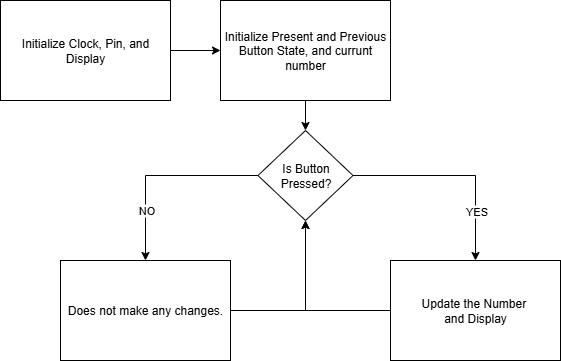

The diagram above was exported from draw.io. Its source (the exported page's mxGraphModel, read from the mxfile embedded in the PNG):
<mxGraphModel dx="1152" dy="589" grid="1" gridSize="10" guides="1" tooltips="1" connect="1" arrows="1" fold="1" page="1" pageScale="1" pageWidth="827" pageHeight="1169" math="0" shadow="0">
  <root>
    <mxCell id="0" />
    <mxCell id="1" parent="0" />
    <mxCell id="TGCKMndVRWpRlbvmN73K-7" value="" style="edgeStyle=orthogonalEdgeStyle;rounded=0;orthogonalLoop=1;jettySize=auto;html=1;" edge="1" parent="1" source="TGCKMndVRWpRlbvmN73K-1" target="TGCKMndVRWpRlbvmN73K-5">
      <mxGeometry relative="1" as="geometry" />
    </mxCell>
    <mxCell id="TGCKMndVRWpRlbvmN73K-1" value="Initialize Clock, Pin, and Display" style="rounded=0;whiteSpace=wrap;html=1;" vertex="1" parent="1">
      <mxGeometry x="140" y="410" width="170" height="100" as="geometry" />
    </mxCell>
    <mxCell id="TGCKMndVRWpRlbvmN73K-9" value="" style="edgeStyle=orthogonalEdgeStyle;rounded=0;orthogonalLoop=1;jettySize=auto;html=1;" edge="1" parent="1" source="TGCKMndVRWpRlbvmN73K-5" target="TGCKMndVRWpRlbvmN73K-8">
      <mxGeometry relative="1" as="geometry" />
    </mxCell>
    <mxCell id="TGCKMndVRWpRlbvmN73K-5" value="Initialize Present and Previous Button State, and currunt number" style="rounded=0;whiteSpace=wrap;html=1;" vertex="1" parent="1">
      <mxGeometry x="360" y="410" width="170" height="100" as="geometry" />
    </mxCell>
    <mxCell id="TGCKMndVRWpRlbvmN73K-11" style="edgeStyle=orthogonalEdgeStyle;rounded=0;orthogonalLoop=1;jettySize=auto;html=1;" edge="1" parent="1" source="TGCKMndVRWpRlbvmN73K-8" target="TGCKMndVRWpRlbvmN73K-10">
      <mxGeometry relative="1" as="geometry" />
    </mxCell>
    <mxCell id="TGCKMndVRWpRlbvmN73K-12" value="NO" style="edgeLabel;html=1;align=center;verticalAlign=middle;resizable=0;points=[];" vertex="1" connectable="0" parent="TGCKMndVRWpRlbvmN73K-11">
      <mxGeometry x="0.2257" relative="1" as="geometry">
        <mxPoint y="26" as="offset" />
      </mxGeometry>
    </mxCell>
    <mxCell id="TGCKMndVRWpRlbvmN73K-14" style="edgeStyle=orthogonalEdgeStyle;rounded=0;orthogonalLoop=1;jettySize=auto;html=1;" edge="1" parent="1" source="TGCKMndVRWpRlbvmN73K-8" target="TGCKMndVRWpRlbvmN73K-13">
      <mxGeometry relative="1" as="geometry" />
    </mxCell>
    <mxCell id="TGCKMndVRWpRlbvmN73K-15" value="YES" style="edgeLabel;html=1;align=center;verticalAlign=middle;resizable=0;points=[];" vertex="1" connectable="0" parent="TGCKMndVRWpRlbvmN73K-14">
      <mxGeometry x="0.2785" y="3" relative="1" as="geometry">
        <mxPoint x="-3" y="25" as="offset" />
      </mxGeometry>
    </mxCell>
    <mxCell id="TGCKMndVRWpRlbvmN73K-8" value="Is Button Pressed?" style="rhombus;whiteSpace=wrap;html=1;" vertex="1" parent="1">
      <mxGeometry x="397.5" y="540" width="95" height="90" as="geometry" />
    </mxCell>
    <mxCell id="TGCKMndVRWpRlbvmN73K-17" style="edgeStyle=orthogonalEdgeStyle;rounded=0;orthogonalLoop=1;jettySize=auto;html=1;" edge="1" parent="1" source="TGCKMndVRWpRlbvmN73K-10" target="TGCKMndVRWpRlbvmN73K-8">
      <mxGeometry relative="1" as="geometry" />
    </mxCell>
    <mxCell id="TGCKMndVRWpRlbvmN73K-10" value="Does not make any changes." style="rounded=0;whiteSpace=wrap;html=1;" vertex="1" parent="1">
      <mxGeometry x="200" y="670" width="170" height="100" as="geometry" />
    </mxCell>
    <mxCell id="TGCKMndVRWpRlbvmN73K-16" style="edgeStyle=orthogonalEdgeStyle;rounded=0;orthogonalLoop=1;jettySize=auto;html=1;entryX=0.5;entryY=1;entryDx=0;entryDy=0;" edge="1" parent="1" source="TGCKMndVRWpRlbvmN73K-13" target="TGCKMndVRWpRlbvmN73K-8">
      <mxGeometry relative="1" as="geometry" />
    </mxCell>
    <mxCell id="TGCKMndVRWpRlbvmN73K-13" value="Update the Number&amp;nbsp;&lt;div&gt;and Display&lt;/div&gt;" style="rounded=0;whiteSpace=wrap;html=1;" vertex="1" parent="1">
      <mxGeometry x="530" y="670" width="170" height="100" as="geometry" />
    </mxCell>
  </root>
</mxGraphModel>